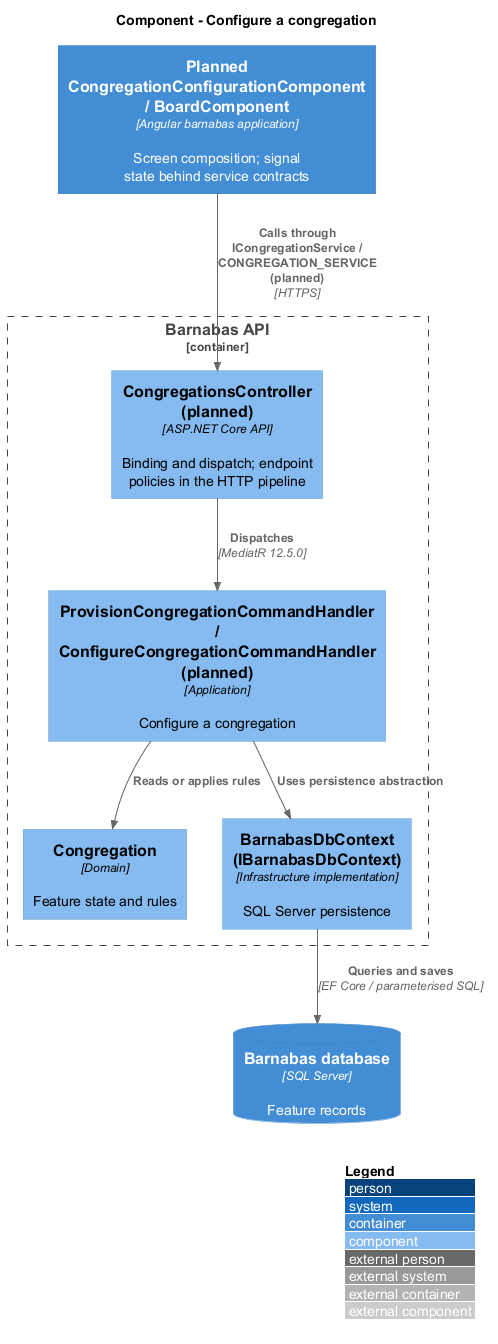

The diagram above was rendered by PlantUML. Its source (embedded in the PNG):
@startuml
!include <C4/C4_Component>
LAYOUT_WITH_LEGEND()
title Component - Configure a congregation
Container(web, "Planned CongregationConfigurationComponent / BoardComponent", "Angular barnabas application", "Screen composition; signal state behind service contracts")
Container_Boundary(api, "Barnabas API") {
  Component(ctrl, "CongregationsController (planned)", "ASP.NET Core API", "Binding and dispatch; endpoint policies in the HTTP pipeline")
  Component(handler, "ProvisionCongregationCommandHandler / ConfigureCongregationCommandHandler (planned)", "Application", "Configure a congregation")
  Component(entity, "Congregation", "Domain", "Feature state and rules")
  Component(store, "BarnabasDbContext (IBarnabasDbContext)", "Infrastructure implementation", "SQL Server persistence")
}
ContainerDb(db, "Barnabas database", "SQL Server", "Feature records")
Rel(web, ctrl, "Calls through ICongregationService / CONGREGATION_SERVICE (planned)", "HTTPS")
Rel(ctrl, handler, "Dispatches", "MediatR 12.5.0")
Rel(handler, entity, "Reads or applies rules")
Rel(handler, store, "Uses persistence abstraction")
Rel(store, db, "Queries and saves", "EF Core / parameterised SQL")
@enduml